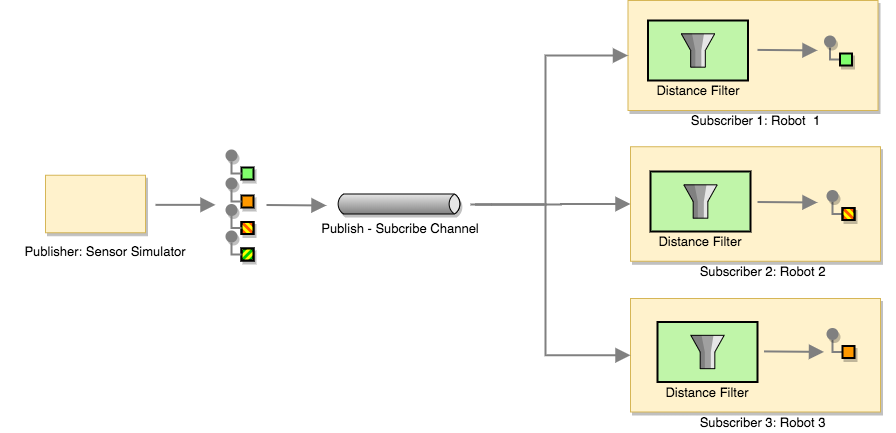

The diagram above was exported from draw.io. Its source (the exported page's mxGraphModel, read from the mxfile embedded in the PNG):
<mxGraphModel dx="778" dy="466" grid="1" gridSize="10" guides="1" tooltips="1" connect="1" arrows="1" fold="1" page="1" pageScale="1" pageWidth="827" pageHeight="1169" math="0" shadow="0">
  <root>
    <mxCell id="0" />
    <mxCell id="1" parent="0" />
    <mxCell id="127" value="" style="rounded=0;whiteSpace=wrap;html=1;fontSize=13;labelBackgroundColor=none;shadow=1;fillColor=#fff2cc;strokeColor=#d6b656;" vertex="1" parent="1">
      <mxGeometry x="105" y="424.75" width="100" height="57.5" as="geometry" />
    </mxCell>
    <mxCell id="78" value="" style="rounded=0;whiteSpace=wrap;html=1;strokeColor=#d6b656;fillColor=#fff2cc;fontSize=13;comic=0;shadow=1;" parent="1" vertex="1">
      <mxGeometry x="690" y="548" width="250" height="113.5" as="geometry" />
    </mxCell>
    <mxCell id="79" value="Subscriber 3: Robot 3" style="text;html=1;strokeColor=none;fillColor=none;align=center;verticalAlign=middle;whiteSpace=wrap;rounded=0;fontSize=13;" parent="1" vertex="1">
      <mxGeometry x="695" y="661.5" width="255" height="20" as="geometry" />
    </mxCell>
    <mxCell id="76" value="" style="rounded=0;whiteSpace=wrap;html=1;strokeColor=#d6b656;fillColor=#fff2cc;fontSize=13;shadow=1;" parent="1" vertex="1">
      <mxGeometry x="690" y="396.25" width="250" height="114.5" as="geometry" />
    </mxCell>
    <mxCell id="77" value="Subscriber 2: Robot 2" style="text;html=1;strokeColor=none;fillColor=none;align=center;verticalAlign=middle;whiteSpace=wrap;rounded=0;fontSize=13;" parent="1" vertex="1">
      <mxGeometry x="690" y="510.75" width="265" height="20" as="geometry" />
    </mxCell>
    <mxCell id="67" value="" style="rounded=0;whiteSpace=wrap;html=1;strokeColor=#d6b656;fillColor=#fff2cc;fontSize=13;shadow=1;" parent="1" vertex="1">
      <mxGeometry x="687.5" y="250" width="250" height="110" as="geometry" />
    </mxCell>
    <mxCell id="42" value="" style="strokeWidth=2;outlineConnect=0;dashed=0;align=center;fontSize=13;fillColor=#c0f5a9;verticalLabelPosition=bottom;verticalAlign=top;shape=mxgraph.eip.message_filter;fontFamily=Helvetica;fontColor=#000000;strokeColor=#000000;" parent="1" vertex="1">
      <mxGeometry x="707.5" y="270" width="100" height="60" as="geometry" />
    </mxCell>
    <mxCell id="59" value="" style="strokeWidth=2;outlineConnect=0;dashed=0;align=center;fontSize=13;fillColor=#c0f5a9;verticalLabelPosition=bottom;verticalAlign=top;shape=mxgraph.eip.message_filter;fontFamily=Helvetica;fontColor=#000000;strokeColor=#000000;" parent="1" vertex="1">
      <mxGeometry x="717" y="571.5" width="100" height="60" as="geometry" />
    </mxCell>
    <mxCell id="58" value="" style="strokeWidth=2;outlineConnect=0;dashed=0;align=center;fontSize=13;fillColor=#c0f5a9;verticalLabelPosition=bottom;verticalAlign=top;shape=mxgraph.eip.message_filter;fontFamily=Helvetica;fontColor=#000000;strokeColor=#000000;" parent="1" vertex="1">
      <mxGeometry x="710" y="421" width="100" height="60" as="geometry" />
    </mxCell>
    <mxCell id="68" value="Subscriber 1: Robot&amp;nbsp; 1" style="text;html=1;strokeColor=none;fillColor=none;align=center;verticalAlign=middle;whiteSpace=wrap;rounded=0;fontSize=13;" parent="1" vertex="1">
      <mxGeometry x="687.5" y="360" width="255" height="20" as="geometry" />
    </mxCell>
    <mxCell id="72" value="" style="edgeStyle=orthogonalEdgeStyle;rounded=0;exitX=0;exitY=0.5;endArrow=none;dashed=0;html=1;strokeColor=#808080;strokeWidth=2;fontSize=13;" parent="1" target="73" edge="1">
      <mxGeometry relative="1" as="geometry">
        <mxPoint x="1234" y="-20" as="sourcePoint" />
      </mxGeometry>
    </mxCell>
    <mxCell id="84" value="" style="edgeStyle=orthogonalEdgeStyle;rounded=0;exitX=0;exitY=0.5;endArrow=none;dashed=0;html=1;strokeColor=#808080;strokeWidth=2;fontSize=13;" parent="1" source="86" edge="1">
      <mxGeometry relative="1" as="geometry">
        <mxPoint x="1228.058823529412" y="119.75" as="targetPoint" />
      </mxGeometry>
    </mxCell>
    <mxCell id="97" value="" style="edgeStyle=orthogonalEdgeStyle;rounded=0;exitX=0;exitY=0.5;endArrow=none;dashed=0;html=1;strokeColor=#808080;strokeWidth=2;fontSize=13;entryX=0.5;entryY=1;entryDx=0;entryDy=0;" parent="1" source="99" edge="1">
      <mxGeometry relative="1" as="geometry">
        <mxPoint x="1228" y="119.75" as="targetPoint" />
      </mxGeometry>
    </mxCell>
    <mxCell id="105" value="Distance Filter" style="text;html=1;strokeColor=none;fillColor=none;align=center;verticalAlign=middle;whiteSpace=wrap;rounded=0;fontSize=13;" parent="1" vertex="1">
      <mxGeometry x="712.5" y="330" width="90" height="20" as="geometry" />
    </mxCell>
    <mxCell id="106" value="Distance Filter" style="text;html=1;strokeColor=none;fillColor=none;align=center;verticalAlign=middle;whiteSpace=wrap;rounded=0;fontSize=13;" parent="1" vertex="1">
      <mxGeometry x="715" y="481" width="90" height="20" as="geometry" />
    </mxCell>
    <mxCell id="107" value="Distance Filter" style="text;html=1;strokeColor=none;fillColor=none;align=center;verticalAlign=middle;whiteSpace=wrap;rounded=0;fontSize=13;" parent="1" vertex="1">
      <mxGeometry x="722" y="631.5" width="90" height="20" as="geometry" />
    </mxCell>
    <mxCell id="135" value="Publisher: Sensor Simulator" style="text;html=1;strokeColor=none;fillColor=none;align=center;verticalAlign=middle;whiteSpace=wrap;rounded=0;shadow=1;labelBackgroundColor=none;fontSize=13;" vertex="1" parent="1">
      <mxGeometry x="60" y="490.75" width="210" height="20" as="geometry" />
    </mxCell>
    <mxCell id="153" value="" style="edgeStyle=orthogonalEdgeStyle;rounded=0;exitX=0;exitY=0.5;endArrow=none;dashed=0;html=1;strokeColor=#808080;strokeWidth=2;fontSize=13;" edge="1" source="155" target="154" parent="1">
      <mxGeometry relative="1" as="geometry" />
    </mxCell>
    <mxCell id="154" value="" style="strokeWidth=2;dashed=0;align=center;fontSize=8;shape=ellipse;fillColor=#808080;strokeColor=none;shadow=1;comic=0;labelBackgroundColor=none;" vertex="1" parent="1">
      <mxGeometry x="883.5" y="285" width="12" height="12" as="geometry" />
    </mxCell>
    <mxCell id="155" value="" style="strokeWidth=2;dashed=0;align=center;fontSize=8;shape=rect;fillColor=#80FF6C;fontStyle=1;shadow=1;comic=0;labelBackgroundColor=none;" vertex="1" parent="1">
      <mxGeometry x="899.5" y="303" width="12" height="12" as="geometry" />
    </mxCell>
    <mxCell id="162" value="" style="edgeStyle=orthogonalEdgeStyle;rounded=0;exitX=0;exitY=0.5;endArrow=none;dashed=0;html=1;strokeColor=#808080;strokeWidth=2;fontSize=13;" edge="1" source="164" target="163" parent="1">
      <mxGeometry relative="1" as="geometry" />
    </mxCell>
    <mxCell id="163" value="" style="strokeWidth=2;dashed=0;align=center;fontSize=8;shape=ellipse;fillColor=#808080;strokeColor=none;shadow=1;comic=0;labelBackgroundColor=none;" vertex="1" parent="1">
      <mxGeometry x="886" y="439.5" width="12" height="12" as="geometry" />
    </mxCell>
    <mxCell id="164" value="" style="strokeWidth=2;outlineConnect=0;dashed=0;align=center;fontSize=8;shape=mxgraph.eip.message_1;fillColor=#ff5500;fontStyle=1;shadow=1;comic=0;labelBackgroundColor=none;" vertex="1" parent="1">
      <mxGeometry x="902" y="457.5" width="12" height="12" as="geometry" />
    </mxCell>
    <mxCell id="165" value="" style="edgeStyle=orthogonalEdgeStyle;rounded=0;exitX=0;exitY=0.5;endArrow=none;dashed=0;html=1;strokeColor=#808080;strokeWidth=2;fontSize=13;" edge="1" source="167" target="166" parent="1">
      <mxGeometry relative="1" as="geometry" />
    </mxCell>
    <mxCell id="166" value="" style="strokeWidth=2;dashed=0;align=center;fontSize=8;shape=ellipse;fillColor=#808080;strokeColor=none;shadow=1;comic=0;labelBackgroundColor=none;" vertex="1" parent="1">
      <mxGeometry x="886" y="577.5" width="12" height="12" as="geometry" />
    </mxCell>
    <mxCell id="167" value="" style="strokeWidth=2;dashed=0;align=center;fontSize=8;shape=rect;fillColor=#ff9900;strokeColor=#000000;fontStyle=1;shadow=1;comic=0;labelBackgroundColor=none;" vertex="1" parent="1">
      <mxGeometry x="902" y="595.5" width="12" height="12" as="geometry" />
    </mxCell>
    <mxCell id="199" value="" style="group;rotation=-90;" vertex="1" connectable="0" parent="1">
      <mxGeometry x="485" y="359" width="90" height="189" as="geometry" />
    </mxCell>
    <mxCell id="169" value="" style="strokeWidth=2;dashed=0;align=center;fontSize=8;html=1;shape=rect;shadow=1;comic=0;labelBackgroundColor=none;rotation=-90;" vertex="1" parent="199">
      <mxGeometry x="160" y="81" as="geometry" />
    </mxCell>
    <mxCell id="194" value="" style="strokeWidth=2;dashed=0;align=center;fontSize=8;html=1;shape=rect;shadow=1;comic=0;labelBackgroundColor=none;rotation=-90;" vertex="1" parent="199">
      <mxGeometry x="66" y="95" as="geometry" />
    </mxCell>
    <mxCell id="195" value="" style="rounded=0;endArrow=none;endSize=10;dashed=0;html=1;strokeColor=#808080;strokeWidth=2;fontSize=13;" edge="1" target="194" parent="199">
      <mxGeometry relative="1" as="geometry">
        <mxPoint x="50" y="95" as="sourcePoint" />
      </mxGeometry>
    </mxCell>
    <mxCell id="198" value="" style="rounded=0;edgeStyle=orthogonalEdgeStyle;endArrow=block;endSize=10;dashed=0;html=1;strokeColor=#808080;strokeWidth=2;fontSize=13;entryX=0;entryY=0.5;entryDx=0;entryDy=0;" edge="1" parent="199" target="67">
      <mxGeometry relative="1" as="geometry">
        <mxPoint x="145" y="-119" as="targetPoint" />
        <mxPoint x="50" y="95" as="sourcePoint" />
        <Array as="points">
          <mxPoint x="120" y="95" />
          <mxPoint x="120" y="-54" />
        </Array>
      </mxGeometry>
    </mxCell>
    <mxCell id="180" value="" style="strokeWidth=2;dashed=0;align=center;fontSize=8;shape=ellipse;fillColor=#808080;strokeColor=none;shadow=1;comic=0;labelBackgroundColor=none;" vertex="1" parent="199">
      <mxGeometry x="-200" y="40" width="12" height="12" as="geometry" />
    </mxCell>
    <mxCell id="181" value="" style="strokeWidth=2;dashed=0;align=center;fontSize=8;shape=rect;fillColor=#80FF6C;fontStyle=1;shadow=1;comic=0;labelBackgroundColor=none;" vertex="1" parent="199">
      <mxGeometry x="-184" y="58" width="12" height="12" as="geometry" />
    </mxCell>
    <mxCell id="179" value="" style="edgeStyle=orthogonalEdgeStyle;rounded=0;exitX=0;exitY=0.5;endArrow=none;dashed=0;html=1;strokeColor=#808080;strokeWidth=2;fontSize=13;" edge="1" source="181" target="180" parent="199">
      <mxGeometry relative="1" as="geometry" />
    </mxCell>
    <mxCell id="183" value="" style="strokeWidth=2;dashed=0;align=center;fontSize=8;shape=ellipse;fillColor=#808080;strokeColor=none;shadow=1;comic=0;labelBackgroundColor=none;" vertex="1" parent="199">
      <mxGeometry x="-200" y="68" width="12" height="12" as="geometry" />
    </mxCell>
    <mxCell id="184" value="" style="strokeWidth=2;dashed=0;align=center;fontSize=8;shape=rect;fillColor=#ff9900;strokeColor=#000000;fontStyle=1;shadow=1;comic=0;labelBackgroundColor=none;" vertex="1" parent="199">
      <mxGeometry x="-184" y="86" width="12" height="12" as="geometry" />
    </mxCell>
    <mxCell id="182" value="" style="edgeStyle=orthogonalEdgeStyle;rounded=0;exitX=0;exitY=0.5;endArrow=none;dashed=0;html=1;strokeColor=#808080;strokeWidth=2;fontSize=13;" edge="1" source="184" target="183" parent="199">
      <mxGeometry relative="1" as="geometry" />
    </mxCell>
    <mxCell id="189" value="" style="strokeWidth=2;dashed=0;align=center;fontSize=8;shape=ellipse;fillColor=#808080;strokeColor=none;shadow=1;comic=0;labelBackgroundColor=none;" vertex="1" parent="199">
      <mxGeometry x="-200" y="94.5" width="12" height="12" as="geometry" />
    </mxCell>
    <mxCell id="190" value="" style="strokeWidth=2;outlineConnect=0;dashed=0;align=center;fontSize=8;shape=mxgraph.eip.message_1;fillColor=#ff5500;fontStyle=1;shadow=1;comic=0;labelBackgroundColor=none;" vertex="1" parent="199">
      <mxGeometry x="-184" y="112.5" width="12" height="12" as="geometry" />
    </mxCell>
    <mxCell id="188" value="" style="edgeStyle=orthogonalEdgeStyle;rounded=0;exitX=0;exitY=0.5;endArrow=none;dashed=0;html=1;strokeColor=#808080;strokeWidth=2;fontSize=13;" edge="1" source="190" target="189" parent="199">
      <mxGeometry relative="1" as="geometry" />
    </mxCell>
    <mxCell id="192" value="" style="strokeWidth=2;dashed=0;align=center;fontSize=8;shape=ellipse;fillColor=#808080;strokeColor=none;shadow=1;comic=0;labelBackgroundColor=none;" vertex="1" parent="199">
      <mxGeometry x="-200" y="121" width="12" height="12" as="geometry" />
    </mxCell>
    <mxCell id="193" value="" style="strokeWidth=2;outlineConnect=0;dashed=0;align=center;fontSize=8;shape=mxgraph.eip.message_2;fillColor=#00cc00;fontStyle=1;shadow=1;comic=0;labelBackgroundColor=none;" vertex="1" parent="199">
      <mxGeometry x="-184" y="139" width="12" height="12" as="geometry" />
    </mxCell>
    <mxCell id="191" value="" style="edgeStyle=orthogonalEdgeStyle;rounded=0;exitX=0;exitY=0.5;endArrow=none;dashed=0;html=1;strokeColor=#808080;strokeWidth=2;fontSize=13;" edge="1" source="193" target="192" parent="199">
      <mxGeometry relative="1" as="geometry" />
    </mxCell>
    <mxCell id="197" value="" style="rounded=0;edgeStyle=orthogonalEdgeStyle;endArrow=block;endSize=10;dashed=0;html=1;strokeColor=#808080;strokeWidth=2;fontSize=13;entryX=0;entryY=0.5;entryDx=0;entryDy=0;" edge="1" source="194" parent="1" target="76">
      <mxGeometry relative="1" as="geometry">
        <mxPoint x="591" y="454" as="targetPoint" />
      </mxGeometry>
    </mxCell>
    <mxCell id="196" value="" style="rounded=0;edgeStyle=orthogonalEdgeStyle;endArrow=block;endSize=10;dashed=0;html=1;strokeColor=#808080;strokeWidth=2;fontSize=13;entryX=0;entryY=0.5;entryDx=0;entryDy=0;" edge="1" parent="1" target="78">
      <mxGeometry relative="1" as="geometry">
        <mxPoint x="591" y="494" as="targetPoint" />
        <mxPoint x="530" y="454" as="sourcePoint" />
        <Array as="points">
          <mxPoint x="605" y="454" />
          <mxPoint x="605" y="605" />
        </Array>
      </mxGeometry>
    </mxCell>
    <mxCell id="202" value="" style="strokeWidth=1;outlineConnect=0;dashed=0;align=center;html=1;fontSize=8;shape=mxgraph.eip.messageChannel;verticalLabelPosition=bottom;labelBackgroundColor=#ffffff;verticalAlign=top;shadow=1;comic=0;" vertex="1" parent="1">
      <mxGeometry x="395" y="443.5" width="127" height="20" as="geometry" />
    </mxCell>
    <mxCell id="204" value="" style="edgeStyle=none;html=1;strokeColor=#808080;endArrow=block;endSize=10;dashed=0;verticalAlign=bottom;strokeWidth=2;fontSize=13;" edge="1" parent="1">
      <mxGeometry width="160" relative="1" as="geometry">
        <mxPoint x="326" y="454.5" as="sourcePoint" />
        <mxPoint x="386" y="455" as="targetPoint" />
      </mxGeometry>
    </mxCell>
    <mxCell id="206" value="" style="edgeStyle=none;html=1;strokeColor=#808080;endArrow=block;endSize=10;dashed=0;verticalAlign=bottom;strokeWidth=2;fontSize=13;" edge="1" parent="1">
      <mxGeometry width="160" relative="1" as="geometry">
        <mxPoint x="215" y="454.36" as="sourcePoint" />
        <mxPoint x="275" y="454.36" as="targetPoint" />
      </mxGeometry>
    </mxCell>
    <mxCell id="203" value="Publish - Subcribe Channel" style="text;html=1;strokeColor=none;fillColor=none;align=center;verticalAlign=middle;whiteSpace=wrap;rounded=0;shadow=1;comic=0;labelBackgroundColor=none;fontSize=13;" vertex="1" parent="1">
      <mxGeometry x="360" y="467.5" width="200" height="20" as="geometry" />
    </mxCell>
    <mxCell id="209" value="" style="edgeStyle=none;html=1;strokeColor=#808080;endArrow=block;endSize=10;dashed=0;verticalAlign=bottom;strokeWidth=2;fontSize=13;" edge="1" parent="1">
      <mxGeometry width="160" relative="1" as="geometry">
        <mxPoint x="817" y="451.5" as="sourcePoint" />
        <mxPoint x="877" y="452" as="targetPoint" />
      </mxGeometry>
    </mxCell>
    <mxCell id="212" value="" style="edgeStyle=none;html=1;strokeColor=#808080;endArrow=block;endSize=10;dashed=0;verticalAlign=bottom;strokeWidth=2;fontSize=13;" edge="1" parent="1">
      <mxGeometry width="160" relative="1" as="geometry">
        <mxPoint x="817" y="299.40999999999997" as="sourcePoint" />
        <mxPoint x="877" y="299.90999999999997" as="targetPoint" />
      </mxGeometry>
    </mxCell>
    <mxCell id="213" value="" style="edgeStyle=none;html=1;strokeColor=#808080;endArrow=block;endSize=10;dashed=0;verticalAlign=bottom;strokeWidth=2;fontSize=13;" edge="1" parent="1">
      <mxGeometry width="160" relative="1" as="geometry">
        <mxPoint x="823.5" y="600.91" as="sourcePoint" />
        <mxPoint x="883.5" y="601.41" as="targetPoint" />
      </mxGeometry>
    </mxCell>
  </root>
</mxGraphModel>